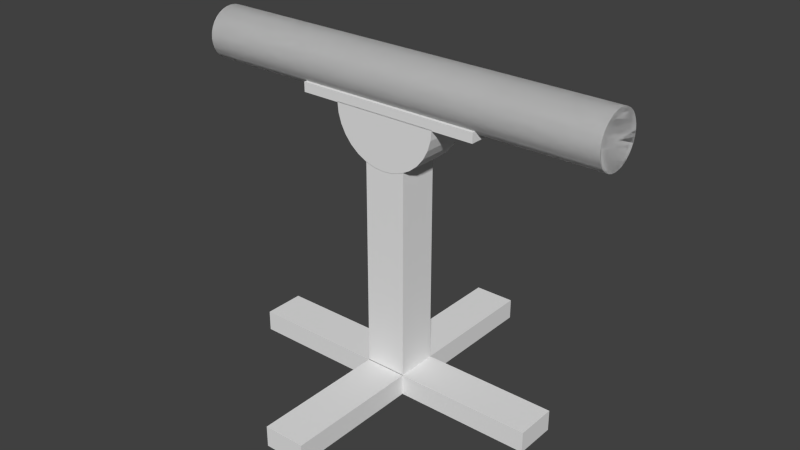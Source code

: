 # Source: can_1.blend  (saved by Blender 2.71.0; exported with 4.5.12 LTS)
import bpy
from mathutils import Matrix  # noqa: F401  (used for matrix-valued properties, if any)

bpy.ops.wm.read_factory_settings(use_empty=True)
scene = bpy.context.scene
scene.name = 'Scene'

# ---- collections
col_collection_1 = bpy.data.collections.new('Collection 1'); scene.collection.children.link(col_collection_1)

# ---- world
world_world = bpy.data.worlds.new('World'); scene.world = world_world
world_world.color = (0.05088, 0.05088, 0.05088)
world_world.use_sun_shadow = False
world_world.sun_shadow_jitter_overblur = 0.0
world_world.cycles.sampling_method = 'MANUAL'
world_world.cycles.sample_map_resolution = 256

# ---- meshes
me_cylinder_008 = bpy.data.meshes.new('Cylinder.008')
me_cylinder_008.from_pydata([(0.0, 1.0, 1.0), (0.1951, 0.9808, 1.0), (0.3827, 0.9239, 1.0), (0.5556, 0.8315, 1.0), (0.7071, 0.7071, 1.0), (0.8315, 0.5556, 1.0), (0.9239, 0.3827, 1.0), (0.9808, 0.1951, 1.0), (1.0, 7.55e-08, 1.0), (0.9808, -0.1951, 1.0), (0.9239, -0.3827, 1.0), (0.8315, -0.5556, 1.0), (0.7071, -0.7071, 1.0), (0.5556, -0.8315, 1.0), (0.3827, -0.9239, 1.0), (0.1951, -0.9808, 1.0), (-3.258e-07, -1.0, 1.0), (-0.1951, -0.9808, 1.0), (-0.3827, -0.9239, 1.0), (-0.5556, -0.8315, 1.0), (-0.7071, -0.7071, 1.0), (-0.8315, -0.5556, 1.0), (-0.9239, -0.3827, 1.0), (-0.9808, -0.1951, 1.0), (-1.0, 9.656e-07, 1.0), (-0.9808, 0.1951, 1.0), (-0.9239, 0.3827, 1.0), (-0.8315, 0.5556, 1.0), (-0.7071, 0.7071, 1.0), (-0.5556, 0.8315, 1.0), (-0.3827, 0.9239, 1.0), (-0.1951, 0.9808, 1.0), (0.0, 1.0, 0.0), (0.1951, 0.9808, 0.0), (0.3827, 0.9239, 0.0), (0.5556, 0.8315, 0.0), (0.7071, 0.7071, 0.0), (0.8315, 0.5556, 0.0), (0.9239, 0.3827, 0.0), (0.9808, 0.1951, 0.0), (1.0, 7.55e-08, 0.0), (0.9808, -0.1951, 0.0), (0.9239, -0.3827, 0.0), (0.8315, -0.5556, 0.0), (0.7071, -0.7071, 0.0), (0.5556, -0.8315, 0.0), (0.3827, -0.9239, 0.0), (0.1951, -0.9808, 0.0), (-3.258e-07, -1.0, 0.0), (-0.1951, -0.9808, 0.0), (-0.3827, -0.9239, 0.0), (-0.5556, -0.8315, 0.0), (-0.7071, -0.7071, 0.0), (-0.8315, -0.5556, 0.0), (-0.9239, -0.3827, 0.0), (-0.9808, -0.1951, 0.0), (-1.0, 9.656e-07, 0.0), (-0.9808, 0.1951, 0.0), (-0.9239, 0.3827, 0.0), (-0.8315, 0.5556, 0.0), (-0.7071, 0.7071, 0.0), (-0.5556, 0.8315, 0.0), (-0.3827, 0.9239, 0.0), (-0.1951, 0.9808, 0.0)], [], [(32, 33, 1, 0), (33, 34, 2, 1), (34, 35, 3, 2), (35, 36, 4, 3), (36, 37, 5, 4), (37, 38, 6, 5), (38, 39, 7, 6), (39, 40, 8, 7), (40, 41, 9, 8), (41, 42, 10, 9), (42, 43, 11, 10), (43, 44, 12, 11), (44, 45, 13, 12), (45, 46, 14, 13), (46, 47, 15, 14), (47, 48, 16, 15), (48, 49, 17, 16), (49, 50, 18, 17), (50, 51, 19, 18), (51, 52, 20, 19), (52, 53, 21, 20), (53, 54, 22, 21), (54, 55, 23, 22), (55, 56, 24, 23), (56, 57, 25, 24), (57, 58, 26, 25), (58, 59, 27, 26), (59, 60, 28, 27), (60, 61, 29, 28), (61, 62, 30, 29), (63, 32, 0, 31), (62, 63, 31, 30)])
me_cylinder_008.polygons.foreach_set('use_smooth', [True] * 32)
me_cylinder_008.use_remesh_preserve_volume = False
me_cylinder_008.use_remesh_preserve_attributes = False
me_cylinder_008.use_mirror_vertex_groups = False
me_cylinder_008.update()
me_cylinder_007 = bpy.data.meshes.new('Cylinder.007')
me_cylinder_007.from_pydata([(0.0, 1.0, 1.0), (0.1951, 0.9808, 1.0), (0.3827, 0.9239, 1.0), (0.5556, 0.8315, 1.0), (0.7071, 0.7071, 1.0), (0.8315, 0.5556, 1.0), (0.9239, 0.3827, 1.0), (0.9808, 0.1951, 1.0), (1.0, 7.55e-08, 1.0), (0.9808, -0.1951, 1.0), (0.9239, -0.3827, 1.0), (0.8315, -0.5556, 1.0), (0.7071, -0.7071, 1.0), (0.5556, -0.8315, 1.0), (0.3827, -0.9239, 1.0), (0.1951, -0.9808, 1.0), (-3.258e-07, -1.0, 1.0), (-0.1951, -0.9808, 1.0), (-0.3827, -0.9239, 1.0), (-0.5556, -0.8315, 1.0), (-0.7071, -0.7071, 1.0), (-0.8315, -0.5556, 1.0), (-0.9239, -0.3827, 1.0), (-0.9808, -0.1951, 1.0), (-1.0, 9.656e-07, 1.0), (-0.9808, 0.1951, 1.0), (-0.9239, 0.3827, 1.0), (-0.8315, 0.5556, 1.0), (-0.7071, 0.7071, 1.0), (-0.5556, 0.8315, 1.0), (-0.3827, 0.9239, 1.0), (-0.1951, 0.9808, 1.0), (0.0, 1.0, 0.0), (0.1951, 0.9808, 0.0), (0.3827, 0.9239, 0.0), (0.5556, 0.8315, 0.0), (0.7071, 0.7071, 0.0), (0.8315, 0.5556, 0.0), (0.9239, 0.3827, 0.0), (0.9808, 0.1951, 0.0), (1.0, 7.55e-08, 0.0), (0.9808, -0.1951, 0.0), (0.9239, -0.3827, 0.0), (0.8315, -0.5556, 0.0), (0.7071, -0.7071, 0.0), (0.5556, -0.8315, 0.0), (0.3827, -0.9239, 0.0), (0.1951, -0.9808, 0.0), (-3.258e-07, -1.0, 0.0), (-0.1951, -0.9808, 0.0), (-0.3827, -0.9239, 0.0), (-0.5556, -0.8315, 0.0), (-0.7071, -0.7071, 0.0), (-0.8315, -0.5556, 0.0), (-0.9239, -0.3827, 0.0), (-0.9808, -0.1951, 0.0), (-1.0, 9.656e-07, 0.0), (-0.9808, 0.1951, 0.0), (-0.9239, 0.3827, 0.0), (-0.8315, 0.5556, 0.0), (-0.7071, 0.7071, 0.0), (-0.5556, 0.8315, 0.0), (-0.3827, 0.9239, 0.0), (-0.1951, 0.9808, 0.0)], [], [(32, 0, 1, 33), (33, 1, 2, 34), (34, 2, 3, 35), (35, 3, 4, 36), (36, 4, 5, 37), (37, 5, 6, 38), (38, 6, 7, 39), (39, 7, 8, 40), (40, 8, 9, 41), (41, 9, 10, 42), (42, 10, 11, 43), (43, 11, 12, 44), (44, 12, 13, 45), (45, 13, 14, 46), (46, 14, 15, 47), (47, 15, 16, 48), (48, 16, 17, 49), (49, 17, 18, 50), (50, 18, 19, 51), (51, 19, 20, 52), (52, 20, 21, 53), (53, 21, 22, 54), (54, 22, 23, 55), (55, 23, 24, 56), (56, 24, 25, 57), (57, 25, 26, 58), (58, 26, 27, 59), (59, 27, 28, 60), (60, 28, 29, 61), (61, 29, 30, 62), (63, 31, 0, 32), (62, 30, 31, 63)])
me_cylinder_007.polygons.foreach_set('use_smooth', [True] * 32)
me_cylinder_007.use_remesh_preserve_volume = False
me_cylinder_007.use_remesh_preserve_attributes = False
me_cylinder_007.use_mirror_vertex_groups = False
me_cylinder_007.update()
me_cylinder_005 = bpy.data.meshes.new('Cylinder.005')
me_cylinder_005.from_pydata([(0.0, 1.0, -1.0), (0.0, 1.0, 1.0), (0.1951, 0.9808, -1.0), (0.1951, 0.9808, 1.0), (0.3827, 0.9239, -1.0), (0.3827, 0.9239, 1.0), (0.5556, 0.8315, -1.0), (0.5556, 0.8315, 1.0), (0.7071, 0.7071, -1.0), (0.7071, 0.7071, 1.0), (0.8315, 0.5556, -1.0), (0.8315, 0.5556, 1.0), (0.9239, 0.3827, -1.0), (0.9239, 0.3827, 1.0), (0.9808, 0.1951, -1.0), (0.9808, 0.1951, 1.0), (1.0, 7.55e-08, -1.0), (1.0, 7.55e-08, 1.0), (0.9808, -0.1951, -1.0), (0.9808, -0.1951, 1.0), (0.9239, -0.3827, -1.0), (0.9239, -0.3827, 1.0), (0.8315, -0.5556, -1.0), (0.8315, -0.5556, 1.0), (0.7071, -0.7071, -1.0), (0.7071, -0.7071, 1.0), (0.5556, -0.8315, -1.0), (0.5556, -0.8315, 1.0), (0.3827, -0.9239, -1.0), (0.3827, -0.9239, 1.0), (0.1951, -0.9808, -1.0), (0.1951, -0.9808, 1.0), (-3.258e-07, -1.0, -1.0), (-3.258e-07, -1.0, 1.0), (-0.1951, -0.9808, -1.0), (-0.1951, -0.9808, 1.0), (-0.3827, -0.9239, -1.0), (-0.3827, -0.9239, 1.0), (-0.5556, -0.8315, -1.0), (-0.5556, -0.8315, 1.0), (-0.7071, -0.7071, -1.0), (-0.7071, -0.7071, 1.0), (-0.8315, -0.5556, -1.0), (-0.8315, -0.5556, 1.0), (-0.9239, -0.3827, -1.0), (-0.9239, -0.3827, 1.0), (-0.9808, -0.1951, -1.0), (-0.9808, -0.1951, 1.0), (-1.0, 9.656e-07, -1.0), (-1.0, 9.656e-07, 1.0), (-0.9808, 0.1951, -1.0), (-0.9808, 0.1951, 1.0), (-0.9239, 0.3827, -1.0), (-0.9239, 0.3827, 1.0), (-0.8315, 0.5556, -1.0), (-0.8315, 0.5556, 1.0), (-0.7071, 0.7071, -1.0), (-0.7071, 0.7071, 1.0), (-0.5556, 0.8315, -1.0), (-0.5556, 0.8315, 1.0), (-0.3827, 0.9239, -1.0), (-0.3827, 0.9239, 1.0), (-0.1951, 0.9808, -1.0), (-0.1951, 0.9808, 1.0), (0.0, 1.0, 0.0), (0.1951, 0.9808, 0.0), (0.3827, 0.9239, 0.0), (0.5556, 0.8315, 0.0), (0.7071, 0.7071, 0.0), (0.8315, 0.5556, 0.0), (0.9239, 0.3827, 0.0), (0.9808, 0.1951, 0.0), (1.0, 7.55e-08, 0.0), (0.9808, -0.1951, 0.0), (0.9239, -0.3827, 0.0), (0.8315, -0.5556, 0.0), (0.7071, -0.7071, 0.0), (0.5556, -0.8315, 0.0), (0.3827, -0.9239, 0.0), (0.1951, -0.9808, 0.0), (-3.258e-07, -1.0, 0.0), (-0.1951, -0.9808, 0.0), (-0.3827, -0.9239, 0.0), (-0.5556, -0.8315, 0.0), (-0.7071, -0.7071, 0.0), (-0.8315, -0.5556, 0.0), (-0.9239, -0.3827, 0.0), (-0.9808, -0.1951, 0.0), (-1.0, 9.656e-07, 0.0), (-0.9808, 0.1951, 0.0), (-0.9239, 0.3827, 0.0), (-0.8315, 0.5556, 0.0), (-0.7071, 0.7071, 0.0), (-0.5556, 0.8315, 0.0), (-0.3827, 0.9239, 0.0), (-0.1951, 0.9808, 0.0), (0.0, 1.0, -1.0), (0.0, 1.0, 1.0), (0.1951, 0.9808, -1.0), (0.1951, 0.9808, 1.0), (0.3827, 0.9239, -1.0), (0.3827, 0.9239, 1.0), (0.5556, 0.8315, -1.0), (0.5556, 0.8315, 1.0), (0.7071, 0.7071, -1.0), (0.7071, 0.7071, 1.0), (0.8315, 0.5556, -1.0), (0.8315, 0.5556, 1.0), (0.9239, 0.3827, -1.0), (0.9239, 0.3827, 1.0), (0.9808, 0.1951, -1.0), (0.9808, 0.1951, 1.0), (1.0, 7.922e-08, -1.0), (1.0, 7.922e-08, 1.0), (0.9808, -0.1951, -1.0), (0.9808, -0.1951, 1.0), (0.9239, -0.3827, -1.0), (0.9239, -0.3827, 1.0), (0.8315, -0.5556, -1.0), (0.8315, -0.5556, 1.0), (0.7071, -0.7071, -1.0), (0.7071, -0.7071, 1.0), (0.5556, -0.8315, -1.0), (0.5556, -0.8315, 1.0), (0.3827, -0.9239, -1.0), (0.3827, -0.9239, 1.0), (0.1951, -0.9808, -1.0), (0.1951, -0.9808, 1.0), (-3.258e-07, -1.0, -1.0), (-3.258e-07, -1.0, 1.0), (-0.1951, -0.9808, -1.0), (-0.1951, -0.9808, 1.0), (-0.3827, -0.9239, -1.0), (-0.3827, -0.9239, 1.0), (-0.5556, -0.8315, -1.0), (-0.5556, -0.8315, 1.0), (-0.7071, -0.7071, -1.0), (-0.7071, -0.7071, 1.0), (-0.8315, -0.5556, -1.0), (-0.8315, -0.5556, 1.0), (-0.9239, -0.3827, -1.0), (-0.9239, -0.3827, 1.0), (-0.9808, -0.1951, -1.0), (-0.9808, -0.1951, 1.0), (-1.0, 9.693e-07, -1.0), (-1.0, 9.693e-07, 1.0), (-0.9808, 0.1951, -1.0), (-0.9808, 0.1951, 1.0), (-0.9239, 0.3827, -1.0), (-0.9239, 0.3827, 1.0), (-0.8315, 0.5556, -1.0), (-0.8315, 0.5556, 1.0), (-0.7071, 0.7071, -1.0), (-0.7071, 0.7071, 1.0), (-0.5556, 0.8315, -1.0), (-0.5556, 0.8315, 1.0), (-0.3827, 0.9239, -1.0), (-0.3827, 0.9239, 1.0), (-0.1951, 0.9808, -1.0), (-0.1951, 0.9808, 1.0), (0.0, 1.0, 0.0), (0.1951, 0.9808, -1.357e-12), (0.3827, 0.9239, -2.662e-12), (0.5556, 0.8315, -3.865e-12), (0.7071, 0.7071, -4.919e-12), (0.8315, 0.5556, -5.784e-12), (0.9239, 0.3827, -6.427e-12), (0.9808, 0.1951, -6.823e-12), (1.0, 7.922e-08, -6.956e-12), (0.9808, -0.1951, -6.823e-12), (0.9239, -0.3827, -6.427e-12), (0.8315, -0.5556, -5.784e-12), (0.7071, -0.7071, -4.919e-12), (0.5556, -0.8315, -3.865e-12), (0.3827, -0.9239, -2.662e-12), (0.1951, -0.9808, -1.357e-12), (-3.258e-07, -1.0, 2.267e-18), (-0.1951, -0.9808, 1.357e-12), (-0.3827, -0.9239, 2.662e-12), (-0.5556, -0.8315, 3.865e-12), (-0.7071, -0.7071, 4.919e-12), (-0.8315, -0.5556, 5.784e-12), (-0.9239, -0.3827, 6.427e-12), (-0.9808, -0.1951, 6.823e-12), (-1.0, 9.693e-07, 6.956e-12), (-0.9808, 0.1951, 6.823e-12), (-0.9239, 0.3827, 6.427e-12), (-0.8315, 0.5556, 5.784e-12), (-0.7071, 0.7071, 4.919e-12), (-0.5556, 0.8315, 3.865e-12), (-0.3827, 0.9239, 2.662e-12), (-0.1951, 0.9808, 1.357e-12)], [], [(3, 5, 7, 9, 11, 13, 15, 17, 19, 21, 23, 25, 27, 29, 31, 33, 35, 37, 39, 41, 43, 45, 47, 49, 51, 53, 55, 57, 59, 61, 63, 1), (0, 2, 65, 64), (2, 4, 66, 65), (4, 6, 67, 66), (6, 8, 68, 67), (8, 10, 69, 68), (10, 12, 70, 69), (12, 14, 71, 70), (14, 16, 72, 71), (16, 18, 73, 72), (18, 20, 74, 73), (20, 22, 75, 74), (22, 24, 76, 75), (24, 26, 77, 76), (26, 28, 78, 77), (28, 30, 79, 78), (30, 32, 80, 79), (32, 34, 81, 80), (34, 36, 82, 81), (36, 38, 83, 82), (38, 40, 84, 83), (40, 42, 85, 84), (42, 44, 86, 85), (44, 46, 87, 86), (46, 48, 88, 87), (48, 50, 89, 88), (50, 52, 90, 89), (52, 54, 91, 90), (54, 56, 92, 91), (56, 58, 93, 92), (58, 60, 94, 93), (62, 0, 64, 95), (60, 62, 95, 94), (99, 97, 159, 157, 155, 153, 151, 149, 147, 145, 143, 141, 139, 137, 135, 133, 131, 129, 127, 125, 123, 121, 119, 117, 115, 113, 111, 109, 107, 105, 103, 101), (96, 160, 161, 98), (98, 161, 162, 100), (100, 162, 163, 102), (102, 163, 164, 104), (104, 164, 165, 106), (106, 165, 166, 108), (108, 166, 167, 110), (110, 167, 168, 112), (112, 168, 169, 114), (114, 169, 170, 116), (116, 170, 171, 118), (118, 171, 172, 120), (120, 172, 173, 122), (122, 173, 174, 124), (124, 174, 175, 126), (126, 175, 176, 128), (128, 176, 177, 130), (130, 177, 178, 132), (132, 178, 179, 134), (134, 179, 180, 136), (136, 180, 181, 138), (138, 181, 182, 140), (140, 182, 183, 142), (142, 183, 184, 144), (144, 184, 185, 146), (146, 185, 186, 148), (148, 186, 187, 150), (150, 187, 188, 152), (152, 188, 189, 154), (154, 189, 190, 156), (158, 191, 160, 96), (156, 190, 191, 158)])
me_cylinder_005.polygons.foreach_set('use_smooth', [True] * 66)
me_cylinder_005.use_remesh_preserve_volume = False
me_cylinder_005.use_remesh_preserve_attributes = False
me_cylinder_005.use_mirror_vertex_groups = False
me_cylinder_005.update()
me_cylinder = bpy.data.meshes.new('Cylinder')
me_cylinder.from_pydata([(1.0, 0.1144, -1.0), (1.0, 0.1144, 1.0), (0.9808, -0.08066, -1.0), (0.9808, -0.08066, 1.0), (0.9239, -0.2682, -1.0), (0.9239, -0.2682, 1.0), (0.8315, -0.4411, -1.0), (0.8315, -0.4411, 1.0), (0.7071, -0.5927, -1.0), (0.7071, -0.5927, 1.0), (0.5556, -0.717, -1.0), (0.5556, -0.717, 1.0), (0.3827, -0.8094, -1.0), (0.3827, -0.8094, 1.0), (0.1951, -0.8664, -1.0), (0.1951, -0.8664, 1.0), (-3.258e-07, -0.8856, -1.0), (-3.258e-07, -0.8856, 1.0), (-0.1951, -0.8664, -1.0), (-0.1951, -0.8664, 1.0), (-0.3827, -0.8094, -1.0), (-0.3827, -0.8094, 1.0), (-0.5556, -0.717, -1.0), (-0.5556, -0.717, 1.0), (-0.7071, -0.5927, -1.0), (-0.7071, -0.5927, 1.0), (-0.8315, -0.4411, -1.0), (-0.8315, -0.4411, 1.0), (-0.9239, -0.2682, -1.0), (-0.9239, -0.2682, 1.0), (-0.9808, -0.08066, -1.0), (-0.9808, -0.08066, 1.0), (-1.0, 0.1144, -1.0), (-1.0, 0.1144, 1.0), (-1.759, 0.09671, 1.0), (-1.759, 0.09671, -1.0), (1.792, 0.09671, -1.0), (1.792, 0.09671, 1.0), (-1.759, 0.2815, 1.0), (-1.759, 0.2815, -1.0), (1.792, 0.2815, -1.0), (1.792, 0.2815, 1.0)], [], [(0, 1, 3, 2), (2, 3, 5, 4), (4, 5, 7, 6), (6, 7, 9, 8), (8, 9, 11, 10), (10, 11, 13, 12), (12, 13, 15, 14), (14, 15, 17, 16), (16, 17, 19, 18), (18, 19, 21, 20), (20, 21, 23, 22), (22, 23, 25, 24), (24, 25, 27, 26), (26, 27, 29, 28), (28, 29, 31, 30), (30, 31, 33, 32), (0, 2, 4, 6, 8, 10, 12, 14, 16, 18, 20, 22, 24, 26, 28, 30, 32), (3, 1, 33, 31, 29, 27, 25, 23, 21, 19, 17, 15, 13, 11, 9, 7, 5), (0, 32, 33, 1), (38, 39, 35, 34), (39, 40, 36, 35), (40, 41, 37, 36), (41, 38, 34, 37), (34, 35, 36, 37), (41, 40, 39, 38)])
me_cylinder.use_remesh_preserve_volume = False
me_cylinder.use_remesh_preserve_attributes = False
me_cylinder.use_mirror_vertex_groups = False
me_cylinder.update()
me_cube_003 = bpy.data.meshes.new('Cube.003')
me_cube_003.from_pydata([(-1.0, -1.0, -1.0), (-1.0, 1.0, -1.0), (1.0, 1.0, -1.0), (1.0, -1.0, -1.0), (-1.0, -1.0, 1.0), (-1.0, 1.0, 1.0), (1.0, 1.0, 1.0), (1.0, -1.0, 1.0), (-0.5405, 1.0, 0.9691), (-0.04054, 1.0, 0.9567), (0.4595, 1.0, 0.9691), (0.4595, 1.0, -1.0), (-0.04054, 1.0, -1.0), (-0.5405, 1.0, -1.0), (0.4595, -1.0, 0.9691), (-0.04054, -1.0, 0.9567), (-0.5405, -1.0, 0.9691), (-0.5405, -1.0, -1.0), (-0.04054, -1.0, -1.0), (0.4595, -1.0, -1.0)], [], [(4, 5, 1, 0), (10, 6, 2, 11), (6, 7, 3, 2), (16, 4, 0, 17), (19, 11, 2, 3), (16, 8, 5, 4), (5, 8, 13, 1), (8, 9, 12, 13), (9, 10, 11, 12), (7, 14, 19, 3), (14, 15, 18, 19), (15, 16, 17, 18), (0, 1, 13, 17), (17, 13, 12, 18), (18, 12, 11, 19), (7, 6, 10, 14), (14, 10, 9, 15), (15, 9, 8, 16)])
me_cube_003.use_remesh_preserve_volume = False
me_cube_003.use_remesh_preserve_attributes = False
me_cube_003.use_mirror_vertex_groups = False
me_cube_003.update()
me_cube_001 = bpy.data.meshes.new('Cube.001')
me_cube_001.from_pydata([(-1.0, -1.0, -1.0), (-1.0, 1.0, -1.0), (1.0, 1.0, -1.0), (1.0, -1.0, -1.0), (-1.0, -1.0, 1.0), (-1.0, 1.0, 1.0), (1.0, 1.0, 1.0), (1.0, -1.0, 1.0)], [], [(4, 5, 1, 0), (5, 6, 2, 1), (6, 7, 3, 2), (7, 4, 0, 3), (0, 1, 2, 3), (7, 6, 5, 4)])
me_cube_001.use_remesh_preserve_volume = False
me_cube_001.use_remesh_preserve_attributes = False
me_cube_001.use_mirror_vertex_groups = False
me_cube_001.update()
me_cube_002 = bpy.data.meshes.new('Cube.002')
me_cube_002.from_pydata([(-1.0, -1.0, -1.0), (-1.0, 1.0, -1.0), (1.0, 1.0, -1.0), (1.0, -1.0, -1.0), (-1.0, -1.0, 1.0), (-1.0, 1.0, 1.0), (1.0, 1.0, 1.0), (1.0, -1.0, 1.0)], [], [(4, 5, 1, 0), (5, 6, 2, 1), (6, 7, 3, 2), (7, 4, 0, 3), (0, 1, 2, 3), (7, 6, 5, 4)])
me_cube_002.use_remesh_preserve_volume = False
me_cube_002.use_remesh_preserve_attributes = False
me_cube_002.use_mirror_vertex_groups = False
me_cube_002.update()

# ---- objects
ob_cylinder_004 = bpy.data.objects.new('Cylinder.004', me_cylinder_008)
ob_cylinder_003 = bpy.data.objects.new('Cylinder.003', me_cylinder_007)
ob_cylinder_001 = bpy.data.objects.new('Cylinder.001', me_cylinder_005)
ob_cylinder = bpy.data.objects.new('Cylinder', me_cylinder)
ob_cube_002 = bpy.data.objects.new('Cube.002', me_cube_003)
ob_cube = bpy.data.objects.new('Cube', me_cube_001)
ob_cube_001 = bpy.data.objects.new('Cube.001', me_cube_002)

# ---- transforms, parenting, visibility, modifiers, constraints
ob_cylinder_004.location = (0.003949, 0.01475, 2.799)
ob_cylinder_004.rotation_euler = (0.0, 1.571, 0.0)
ob_cylinder_004.scale = (0.25, 0.25, 2.0)
ob_cylinder_004.lineart.crease_threshold = 0.0
ob_cylinder_003.location = (0.003949, 0.01475, 2.799)
ob_cylinder_003.rotation_euler = (0.0, 1.571, 0.0)
ob_cylinder_003.scale = (0.25, 0.25, 2.0)
ob_cylinder_003.lineart.crease_threshold = 0.0
_m = ob_cylinder_003.modifiers.new('EdgeSplit', 'EDGE_SPLIT')
ob_cylinder_001.location = (0.003949, 0.01475, 2.799)
ob_cylinder_001.rotation_euler = (0.0, 1.571, 0.0)
ob_cylinder_001.scale = (0.25, 0.25, 2.0)
ob_cylinder_001.lineart.crease_threshold = 0.0
_m = ob_cylinder_001.modifiers.new('EdgeSplit', 'EDGE_SPLIT')
ob_cylinder.location = (-0.008366, 0.0, 2.489)
ob_cylinder.rotation_euler = (1.571, 0.0, 0.0)
ob_cylinder.scale = (0.5, 0.5, 0.2)
ob_cylinder.lineart.crease_threshold = 0.0
ob_cube_002.location = (0.0, 0.0, 1.098)
ob_cube_002.scale = (0.2, 0.195, 1.0)
ob_cube_002.lineart.crease_threshold = 0.0
ob_cube.location = (0.0, 0.0, 0.0)
ob_cube.scale = (1.5, 0.2, 0.1)
ob_cube.lineart.crease_threshold = 0.0
ob_cube_001.location = (0.0, 0.0, 0.0)
ob_cube_001.rotation_euler = (0.0, -0.0, 1.571)
ob_cube_001.scale = (1.5, 0.2, 0.1)
ob_cube_001.lineart.crease_threshold = 0.0

# ---- collection membership
col_collection_1.objects.link(ob_cylinder_004)
col_collection_1.objects.link(ob_cylinder_003)
col_collection_1.objects.link(ob_cylinder_001)
col_collection_1.objects.link(ob_cylinder)
col_collection_1.objects.link(ob_cube_002)
col_collection_1.objects.link(ob_cube)
col_collection_1.objects.link(ob_cube_001)

# ---- scene / render settings (as saved in the file)
scene.frame_start = 1; scene.frame_end = 250; scene.frame_set(1)
scene.render.engine = 'BLENDER_EEVEE_NEXT'
scene.render.resolution_percentage = 50
scene.render.dither_intensity = 0.0
scene.cycles.use_denoising = False
scene.cycles.samples = 10
scene.cycles.sampling_pattern = 'TABULATED_SOBOL'
scene.cycles.light_sampling_threshold = 0.0
scene.cycles.use_adaptive_sampling = False
scene.cycles.use_light_tree = False
scene.cycles.blur_glossy = 0.0
scene.cycles.volume_bounces = 1
scene.cycles.pixel_filter_type = 'GAUSSIAN'
scene.cycles.sample_clamp_indirect = 0.0
scene.view_settings.view_transform = 'Standard'
bpy.context.view_layer.update()

# ---- added for rendering (the .blend has no active camera and no usable light): camera, sun
cam_auto = bpy.data.cameras.new('AutoCamera')
cam_auto.lens = 50.0
cam_auto.sensor_width = 36.0
cam_auto.clip_end = 1000.0
ob_auto_camera = bpy.data.objects.new('AutoCamera', cam_auto)
scene.collection.objects.link(ob_auto_camera)
ob_auto_camera.location = (5.47095, -6.5604, 5.84795)
ob_auto_camera.rotation_euler = (1.09748, -7.21219e-08, 0.694738)
scene.camera = ob_auto_camera
light_auto_sun = bpy.data.lights.new('AutoSun', 'SUN')
light_auto_sun.energy = 3.0
light_auto_sun.angle = 0.0523599
ob_auto_sun = bpy.data.objects.new('AutoSun', light_auto_sun)
scene.collection.objects.link(ob_auto_sun)
ob_auto_sun.rotation_euler = (0.872665, 0.174533, 0.523599)
bpy.context.view_layer.update()
